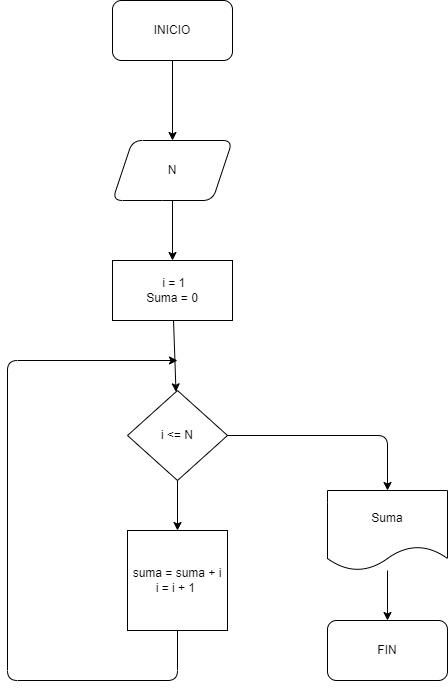

The diagram above was exported from draw.io. Its source (the exported page's mxGraphModel, read from the mxfile embedded in the PNG):
<mxGraphModel dx="1130" dy="792" grid="1" gridSize="10" guides="1" tooltips="1" connect="1" arrows="1" fold="1" page="1" pageScale="1" pageWidth="850" pageHeight="1100" math="0" shadow="0">
  <root>
    <mxCell id="0" />
    <mxCell id="1" parent="0" />
    <mxCell id="4" value="" style="edgeStyle=none;html=1;" edge="1" parent="1" source="2" target="3">
      <mxGeometry relative="1" as="geometry" />
    </mxCell>
    <mxCell id="2" value="INICIO" style="rounded=1;whiteSpace=wrap;html=1;" vertex="1" parent="1">
      <mxGeometry x="365" y="60" width="120" height="60" as="geometry" />
    </mxCell>
    <mxCell id="6" style="edgeStyle=none;html=1;" edge="1" parent="1" source="3" target="5">
      <mxGeometry relative="1" as="geometry" />
    </mxCell>
    <mxCell id="3" value="N" style="shape=parallelogram;perimeter=parallelogramPerimeter;whiteSpace=wrap;html=1;fixedSize=1;rounded=1;" vertex="1" parent="1">
      <mxGeometry x="365" y="200" width="120" height="60" as="geometry" />
    </mxCell>
    <mxCell id="8" value="" style="edgeStyle=none;html=1;" edge="1" parent="1" source="5" target="7">
      <mxGeometry relative="1" as="geometry" />
    </mxCell>
    <mxCell id="5" value="&amp;nbsp;i = 1&lt;br&gt;Suma = 0" style="rounded=0;whiteSpace=wrap;html=1;" vertex="1" parent="1">
      <mxGeometry x="365" y="320" width="120" height="60" as="geometry" />
    </mxCell>
    <mxCell id="10" style="edgeStyle=none;html=1;entryX=0.5;entryY=0;entryDx=0;entryDy=0;" edge="1" parent="1" source="7" target="9">
      <mxGeometry relative="1" as="geometry" />
    </mxCell>
    <mxCell id="7" value="i &amp;lt;= N" style="rhombus;whiteSpace=wrap;html=1;rounded=0;" vertex="1" parent="1">
      <mxGeometry x="380" y="450" width="100" height="90" as="geometry" />
    </mxCell>
    <mxCell id="9" value="suma = suma + i&lt;br&gt;i = i + 1&amp;nbsp;" style="whiteSpace=wrap;html=1;aspect=fixed;" vertex="1" parent="1">
      <mxGeometry x="380" y="590" width="100" height="100" as="geometry" />
    </mxCell>
    <mxCell id="12" value="" style="endArrow=classic;html=1;exitX=0.5;exitY=1;exitDx=0;exitDy=0;" edge="1" parent="1" source="9">
      <mxGeometry width="50" height="50" relative="1" as="geometry">
        <mxPoint x="270" y="760" as="sourcePoint" />
        <mxPoint x="430" y="420" as="targetPoint" />
        <Array as="points">
          <mxPoint x="430" y="740" />
          <mxPoint x="260" y="740" />
          <mxPoint x="260" y="420" />
        </Array>
      </mxGeometry>
    </mxCell>
    <mxCell id="13" value="" style="endArrow=classic;html=1;exitX=1;exitY=0.5;exitDx=0;exitDy=0;entryX=0.5;entryY=0;entryDx=0;entryDy=0;" edge="1" parent="1" source="7" target="14">
      <mxGeometry width="50" height="50" relative="1" as="geometry">
        <mxPoint x="400" y="510" as="sourcePoint" />
        <mxPoint x="570" y="495" as="targetPoint" />
        <Array as="points">
          <mxPoint x="640" y="495" />
        </Array>
      </mxGeometry>
    </mxCell>
    <mxCell id="16" style="edgeStyle=none;html=1;" edge="1" parent="1" source="14" target="15">
      <mxGeometry relative="1" as="geometry" />
    </mxCell>
    <mxCell id="14" value="Suma" style="shape=document;whiteSpace=wrap;html=1;boundedLbl=1;" vertex="1" parent="1">
      <mxGeometry x="580" y="550" width="120" height="80" as="geometry" />
    </mxCell>
    <mxCell id="15" value="FIN" style="rounded=1;whiteSpace=wrap;html=1;" vertex="1" parent="1">
      <mxGeometry x="580" y="680" width="120" height="60" as="geometry" />
    </mxCell>
  </root>
</mxGraphModel>